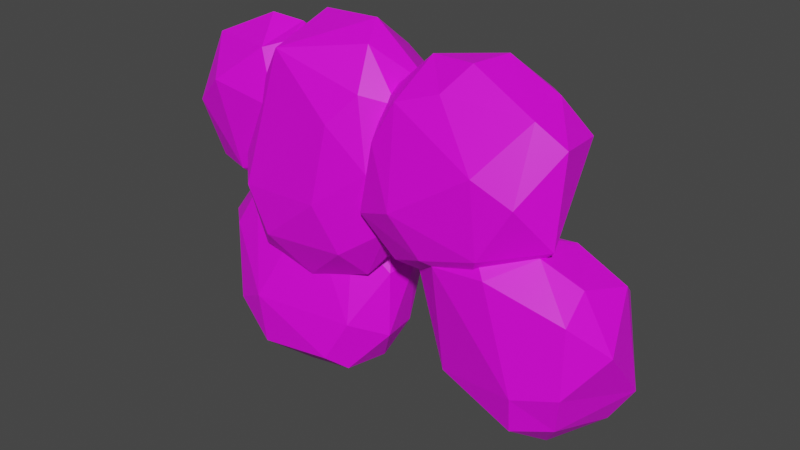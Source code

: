 # Source: Cloud_3.blend  (saved by Blender 2.91.10; exported with 4.5.12 LTS)
import bpy
from mathutils import Matrix  # noqa: F401  (used for matrix-valued properties, if any)

bpy.ops.wm.read_factory_settings(use_empty=True)
scene = bpy.context.scene
scene.name = 'Scene'

# ---- collections
col_collection = bpy.data.collections.new('Collection'); scene.collection.children.link(col_collection)

# ---- images (referenced by path relative to the original .blend; pixels are not part of the script)
import os
ASSET_DIR = os.environ.get("B2B_ASSET_DIR", "")  # directory of the original .blend (textures are referenced by path, not embedded)
HERE = os.path.dirname(os.path.abspath(__file__))  # packed textures are extracted next to this script under _unpacked/

def load_image(name, relpath, width, height, colorspace="sRGB"):
    """Load a texture the original file referenced (path relative to the .blend, or extracted next to this script)."""
    p = next((c for c in (os.path.join(HERE, relpath), os.path.join(ASSET_DIR, relpath)) if relpath and os.path.exists(c)), "")
    if p:
        img = bpy.data.images.load(p, check_existing=True)
        img.name = name
    else:  # same state as the original file: an image datablock whose file is absent (Cycles renders it pink)
        img = bpy.data.images.new(name, width, height)
        img.source = "FILE"
        img.filepath = "//" + (relpath or name)
    img.colorspace_settings.name = colorspace
    return img
img_colorpalette_png = load_image('ColorPalette.png', 'ColorPalette.png', 1024, 1024, 'sRGB')

# ---- materials (node trees are filled in below, after node groups)
mat_material = bpy.data.materials.new('Material')
mat_material.use_transparent_shadow = False

# ---- material node trees
mat_material.use_nodes = True; mat_material.node_tree.nodes.clear()
_N = mat_material.node_tree.nodes; _L = mat_material.node_tree.links
n0 = _N.new('ShaderNodeBsdfPrincipled'); n0.name = 'Principled BSDF'; n0.location = (10, 300)
n0.distribution = 'GGX'
n0.subsurface_method = 'BURLEY'
n0.inputs[3].default_value = 1.45
n0.inputs[27].default_value = (0.0, 0.0, 0.0, 1.0)
n0.inputs[28].default_value = 1.0
n1 = _N.new('ShaderNodeOutputMaterial'); n1.name = 'Material Output'; n1.location = (300, 300)
n2 = _N.new('ShaderNodeTexImage'); n2.name = 'Image Texture'; n2.location = (-380, 195)
n2.image = img_colorpalette_png
_L.new(n0.outputs[0], n1.inputs[0])
_L.new(n2.outputs[0], n0.inputs[0])
n1.is_active_output = True

# ---- world
world_world = bpy.data.worlds.new('World'); scene.world = world_world
world_world.use_nodes = True; world_world.node_tree.nodes.clear()
_N = world_world.node_tree.nodes; _L = world_world.node_tree.links
n0 = _N.new('ShaderNodeOutputWorld'); n0.name = 'World Output'; n0.location = (300, 300)
n1 = _N.new('ShaderNodeBackground'); n1.name = 'Background'; n1.location = (10, 300)
n1.inputs[0].default_value = (0.05088, 0.05088, 0.05088, 1.0)
_L.new(n1.outputs[0], n0.inputs[0])
n0.is_active_output = True
world_world.color = (0.05088, 0.05088, 0.05088)
world_world.use_sun_shadow = False
world_world.sun_shadow_jitter_overblur = 0.0

# ---- meshes
me_cube_006 = bpy.data.meshes.new('Cube.006')
me_cube_006.from_pydata([(-0.9347, -0.1435, 1.209), (-1.65, -0.3162, 0.9357), (-1.212, -0.2525, 1.172), (-1.714, 0.4894, 0.923), (-1.919, -0.1336, 0.8168), (-1.743, -0.3855, 0.6187), (-1.033, -0.3085, 0.09288), (-1.108, 0.4092, -0.01404), (-0.6133, 0.08658, 0.3194), (-0.6306, -0.1608, 0.6887), (-1.895, -0.1203, 0.2183), (1.977, -0.3984, -1.201), (2.045, -0.4737, -0.224), (0.6352, -0.1474, 0.0406), (1.375, -0.5652, -0.04093), (2.039, 0.4327, -0.6556), (2.05, -0.4858, -0.8454), (2.134, 0.1274, -1.297), (1.413, -0.2099, 0.215), (1.45, -0.06369, -1.499), (0.3418, 0.3151, 0.006542), (0.7377, 0.3219, -0.1385), (0.06642, -0.05106, -0.04572), (0.2914, 0.3641, 0.4953), (0.2255, -0.4666, 0.7109), (1.242, 0.4717, 1.127), (-0.2617, -0.1632, -0.3297), (-0.4154, -0.3982, -1.566), (-1.406, -0.1751, -0.2639), (-1.545, -0.3207, -1.386), (0.06583, 0.3504, -0.8313), (-0.1033, 0.1651, -0.1367), (-0.1994, -0.3321, -1.167), (-0.115, 0.06872, -1.628), (-1.167, -0.4224, -1.629), (-1.646, 0.05966, -1.63), (-1.643, -0.216, -0.6684), (-0.7257, -0.1589, -0.12), (0.1502, 0.09622, -0.8559), (-0.8963, -0.08085, -1.922), (-0.8747, 0.3384, 0.1556), (0.02613, 0.1909, -0.4893), (-1.212, -0.4487, -0.09024), (-0.8904, 0.491, 1.165), (-0.5295, 0.35, -0.6155), (-0.05262, -0.214, -0.6542), (-0.9408, -0.5125, -0.4462), (-1.343, 0.01429, -0.466), (-1.092, -0.3733, 0.8026), (-0.8552, 0.2304, 1.417), (-0.2013, 0.4976, 1.177), (-0.338, -0.3663, 1.182), (0.3587, 0.1421, 1.005), (0.304, 0.3798, 0.622), (-0.7893, -0.1345, -0.9243), (-0.1952, 0.1063, 1.485), (-1.048, 0.1343, 1.287), (-1.237, 0.5294, 1.054), (-1.961, 0.187, 0.7977), (-1.909, 0.2716, 0.3368), (-1.558, 0.1988, -0.1423), (-1.569, -0.06268, -0.2232), (-1.39, -0.3462, -0.0009178), (-0.728, -0.1533, 0.2365), (-0.9435, 0.6021, 0.5022), (-1.165, 0.6256, 0.8832), (-1.311, 0.04818, 1.336), (-1.516, 0.3482, 1.13), (-1.834, -0.08575, 1.099), (-2.092, 0.006236, 0.4748), (-1.903, 0.03446, 0.03203), (-1.762, -0.213, -0.01239), (-1.936, -0.2733, 0.5018), (-1.246, -0.1559, -0.1995), (-1.196, 0.1003, -0.2387), (-0.8444, 0.1921, -0.01976), (-0.9861, -0.08597, -0.1094), (-0.5825, 0.1381, 0.6103), (-0.896, 0.5072, 0.8984), (-0.7734, 0.2863, 1.013), (-0.6914, 0.04175, 1.004), (-1.469, -0.4345, 0.7775), (-1.017, -0.3973, 0.5715), (-0.8236, -0.317, 0.7031), (-1.058, -0.3323, 1.01), (-1.597, 0.4909, 0.2906), (-1.349, 0.6701, 0.6778), (-1.189, 0.5403, 0.1766), (0.6557, 0.2718, -0.3431), (0.7763, 0.3486, -1.048), (0.7139, 0.1196, -1.196), (0.7759, -0.2011, -1.176), (0.7686, -0.4126, -0.7589), (0.7002, -0.3821, 0.01572), (1.68, 0.3285, -0.04927), (2.016, -0.1997, -0.04169), (2.094, 0.1832, -0.09362), (2.072, 0.3951, -0.2722), (1.117, 0.352, -1.205), (2.02, 0.403, -1.154), (1.653, -0.536, -1.272), (1.037, -0.4319, -1.16), (0.4277, -0.04119, -0.7277), (0.4898, -0.254, -0.209), (0.4878, 0.06881, -0.3795), (0.9405, -0.1487, 0.1903), (1.179, -0.4273, 0.1665), (1.683, -0.2855, 0.1401), (1.583, 0.08816, 0.1272), (2.221, 0.1535, -0.3467), (2.315, -0.2397, -0.4843), (2.314, 0.1954, -0.9972), (1.805, -0.2196, -1.473), (1.203, -0.2799, -1.376), (0.9666, 0.1131, -1.344), (1.671, 0.1676, -1.46), (1.662, 0.4801, -0.411), (1.752, 0.4812, -0.9881), (0.9526, 0.4242, -0.8093), (0.8785, -0.5309, -0.1085), (1.683, -0.6027, -0.9322), (1.141, 0.2629, -0.08908), (1.385, -0.0904, -0.1774), (1.166, -0.4215, -0.1886), (0.7859, -0.5695, -0.07519), (0.2008, -0.5554, 0.1707), (0.08846, -0.375, 0.03364), (0.4053, 0.3405, 1.084), (0.4459, -0.3745, 1.164), (0.4931, -0.05376, 1.376), (0.5468, 0.2721, 1.288), (0.7473, 0.4242, 1.218), (0.7983, -0.3672, 1.212), (1.467, -0.4283, 0.9665), (1.768, -0.177, 1.008), (1.752, 0.1554, 0.8568), (1.545, 0.2165, 0.2138), (1.659, 0.3491, 0.9407), (1.586, -0.5319, 0.5808), (1.31, -0.579, 0.09625), (0.7916, -0.1995, -0.412), (0.404, -0.3976, -0.2686), (0.2923, -0.1789, -0.2907), (0.8348, 0.07822, -0.3588), (-0.01833, -0.2421, 0.3646), (0.1525, -0.244, 0.97), (0.1463, 0.006716, 1.012), (0.08931, 0.1704, 0.5616), (0.8512, 0.1984, 1.416), (0.9485, -0.1698, 1.427), (1.5, 0.1523, 1.221), (1.195, 0.1843, 1.374), (1.786, -0.233, 0.657), (1.687, -0.3891, 0.2175), (1.776, -0.175, 0.1866), (0.747, 0.4827, 0.8969), (1.466, 0.4244, 0.6884), (0.6943, 0.4658, 0.2206), (0.5438, -0.5355, 0.833), (0.5292, -0.641, 0.267), (1.252, -0.5937, 0.7496), (-0.17, 0.4858, -0.2018), (-0.1968, -0.2428, -1.601), (-0.9947, 0.3974, -1.652), (-0.2872, 0.4138, -1.469), (-1.624, 0.5485, -0.6331), (-1.533, 0.3448, -1.433), (-1.588, 0.2062, -0.1262), (-1.424, 0.5618, -0.1562), (-0.647, 0.646, -0.156), (0.0881, 0.2653, -0.4565), (0.06417, -0.05931, -0.6708), (0.06907, -0.07858, -1.284), (-0.4921, -0.2011, -1.791), (-1.104, -0.2887, -1.78), (-1.323, 0.03043, -1.847), (-0.6022, 0.2083, -1.777), (-1.877, -0.009789, -0.6768), (-1.764, 0.3559, -0.4569), (-1.905, 0.2725, -0.886), (-1.104, 0.08285, 0.07286), (-0.436, 0.427, 0.06123), (-1.103, 0.546, 0.07385), (-1.038, 0.529, -1.342), (-1.017, -0.4635, -1.175), (-0.7471, -0.3165, -0.4397), (-1.368, -0.3989, -1.092), (-1.108, 0.4051, -0.2804), (0.1074, 0.4781, 0.9649), (-0.574, 0.5221, 1.214), (0.08632, -0.4024, 0.9543), (0.2761, -0.2257, 0.9556), (0.1479, -0.4506, 0.4154), (-0.1411, -0.4801, -0.3865), (-0.602, -0.3311, -0.7935), (-1.386, -0.02173, 0.3294), (-1.394, -0.2628, 0.3657), (-1.114, 0.2189, 1.107), (-1.335, 0.2348, 0.3753), (-0.07423, -0.1461, 1.355), (0.4167, -0.1733, 0.4868), (0.2525, -0.3191, -0.106), (0.3412, -0.1131, -0.1662), (-0.2933, 0.5561, 0.7226), (-0.1501, 0.4406, -0.08482), (-0.7573, 0.5338, -0.1026), (-0.9464, -0.5293, 0.1773), (-0.3506, -0.5601, 0.03203), (-0.2099, -0.5165, 0.7612), (-0.747, 0.446, 0.2733), (0.5149, 0.1763, -0.8604), (1.48, -0.2389, 1.226), (0.03212, 0.2467, -1.281), (-0.4839, 0.06413, 0.02012), (-1.114, -0.3584, -0.6428), (-1.128, -0.1417, 1.068), (0.4099, 0.1754, 0.5182), (-0.8254, -0.3513, 1.245)], [], [(116, 88, 94), (58, 4, 68), (58, 69, 4), (69, 59, 70), (70, 71, 10), (70, 60, 61), (10, 71, 72), (62, 73, 6), (61, 74, 73), (60, 74, 61), (73, 74, 76), (7, 75, 74), (75, 209, 8), (76, 75, 63), (63, 8, 9), (77, 79, 80), (8, 209, 77), (209, 64, 78), (9, 80, 0), (79, 56, 80), (81, 82, 84), (5, 62, 81), (62, 6, 82), (84, 0, 2), (85, 87, 60), (60, 87, 7), (58, 68, 67), (36, 177, 29), (86, 57, 65), (86, 64, 87), (102, 104, 210), (102, 91, 92, 103), (119, 93, 103), (103, 13, 104), (105, 18, 108), (119, 106, 93), (105, 106, 18), (95, 110, 109), (12, 110, 95), (122, 121, 136), (143, 140, 142), (115, 98, 99), (11, 112, 17), (112, 100, 113), (112, 113, 19), (19, 113, 114), (113, 101, 91), (116, 118, 88), (97, 116, 94), (117, 99, 98), (118, 89, 88), (117, 98, 118), (119, 120, 14), (119, 92, 101), (101, 100, 120), (143, 21, 121), (123, 140, 122), (123, 124, 141), (141, 142, 140), (125, 126, 141), (22, 144, 147), (126, 144, 22), (125, 144, 126), (144, 145, 146), (145, 128, 129), (147, 146, 127), (127, 130, 131), (129, 149, 148), (148, 149, 151), (211, 133, 134), (211, 134, 150), (138, 153, 152), (139, 123, 153), (34, 29, 174), (157, 21, 20), (127, 155, 23), (131, 155, 127), (131, 25, 155), (25, 156, 157), (25, 137, 156), (156, 137, 136), (157, 121, 21), (156, 136, 121), (128, 158, 132), (158, 159, 160), (159, 124, 139), (160, 139, 138), (160, 133, 132), (31, 170, 161), (170, 30, 161), (26, 171, 31), (171, 38, 170), (171, 172, 38), (32, 172, 171), (30, 212, 164), (172, 33, 212), (176, 163, 164), (162, 173, 33), (27, 173, 162), (174, 175, 39), (39, 175, 176), (179, 165, 166), (179, 177, 178), (178, 167, 168), (182, 169, 168), (161, 30, 169), (167, 28, 180), (180, 37, 213), (213, 31, 181), (40, 181, 182), (181, 161, 169), (183, 169, 30, 164), (166, 183, 163), (26, 185, 32), (34, 184, 186), (29, 186, 36), (214, 46, 42), (185, 26, 37), (54, 194, 214), (45, 193, 194), (46, 214, 194), (47, 195, 198), (187, 198, 43), (48, 217, 215), (196, 48, 215), (49, 215, 217), (214, 47, 54), (190, 191, 199), (191, 200, 52), (200, 192, 201), (201, 193, 45), (17, 111, 11), (187, 205, 44), (43, 189, 205), (189, 50, 203), (203, 188, 204), (204, 41, 44), (42, 206, 48), (46, 207, 206), (207, 193, 192), (208, 190, 51), (207, 192, 208), (66, 56, 57, 67), (88, 104, 13), (66, 67, 68), (57, 3, 67), (107, 106, 14), (5, 1, 4, 72), (68, 4, 1), (4, 69, 72), (69, 10, 72), (62, 5, 72, 71), (69, 70, 10), (70, 59, 60), (71, 70, 61), (78, 79, 77, 209), (71, 61, 62), (62, 61, 73), (6, 73, 76), (74, 60, 7), (76, 74, 75), (75, 7, 209), (6, 76, 63), (63, 75, 8), (9, 8, 77), (9, 77, 80), (57, 56, 79, 78), (78, 64, 65), (78, 65, 57), (2, 1, 81, 84), (80, 56, 0), (1, 5, 81), (63, 83, 82, 6), (81, 62, 82), (0, 84, 83, 9), (83, 63, 9), (82, 83, 84), (163, 183, 164), (60, 59, 85), (59, 3, 86, 85), (108, 94, 105), (209, 7, 87, 64), (86, 65, 64), (85, 86, 87), (88, 89, 210, 104), (89, 90, 210), (90, 102, 210), (136, 137, 135), (11, 111, 110, 16), (15, 97, 109), (105, 94, 88, 13), (103, 93, 13), (102, 103, 104), (12, 95, 107), (102, 90, 91), (105, 13, 93, 106), (107, 14, 120, 12), (106, 119, 14), (18, 106, 107), (111, 99, 15), (95, 96, 108, 107), (108, 18, 107), (96, 97, 94, 108), (135, 152, 154), (97, 96, 109), (96, 95, 109), (15, 109, 110, 111), (110, 12, 16), (57, 86, 3), (182, 168, 167), (91, 90, 114, 113), (111, 17, 99), (17, 115, 99), (17, 112, 115), (112, 19, 115), (11, 100, 112), (113, 100, 101), (89, 98, 114, 90), (98, 115, 114), (115, 19, 114), (120, 16, 12), (99, 117, 116, 15), (97, 15, 116), (91, 101, 92), (116, 117, 118), (118, 98, 89), (119, 103, 92), (11, 16, 120, 100), (119, 101, 120), (22, 142, 141, 126), (121, 122, 143), (122, 140, 143), (139, 124, 123), (140, 123, 141), (124, 125, 141), (58, 3, 59), (22, 20, 143, 142), (147, 23, 20, 22), (183, 166, 165), (24, 145, 144, 125), (147, 144, 146), (129, 130, 127, 146), (145, 24, 128), (146, 145, 129), (23, 147, 127), (151, 25, 131, 148), (131, 130, 148), (130, 129, 148), (132, 149, 129, 128), (211, 150, 151, 149), (133, 211, 149, 132), (150, 137, 25, 151), (122, 136, 135, 154), (150, 134, 135), (150, 135, 137), (134, 152, 135), (152, 134, 133, 138), (122, 154, 153, 123), (152, 153, 154), (138, 139, 153), (35, 175, 174), (158, 24, 125, 159), (20, 23, 157), (23, 155, 157), (155, 25, 157), (157, 156, 121), (128, 24, 158), (132, 158, 160), (162, 172, 32, 27), (125, 124, 159), (160, 159, 139), (160, 138, 133), (170, 38, 30), (31, 171, 170), (26, 32, 171), (212, 30, 38, 172), (172, 162, 33), (174, 173, 27, 34), (212, 33, 164), (164, 33, 176), (33, 173, 176), (173, 39, 176), (66, 2, 0, 56), (194, 54, 45), (173, 174, 39), (166, 163, 175, 35), (176, 175, 163), (189, 43, 49), (184, 34, 27), (179, 35, 29, 177), (28, 167, 177, 36), (40, 182, 167, 180), (178, 177, 167), (165, 179, 178), (165, 178, 168), (213, 181, 40, 180), (180, 28, 37), (26, 31, 213, 37), (169, 182, 181), (181, 31, 161), (168, 169, 183, 165), (195, 47, 196), (166, 35, 179), (35, 174, 29), (27, 32, 185, 184), (29, 34, 186), (20, 21, 143), (28, 186, 184, 185), (186, 28, 36), (185, 37, 28), (44, 41, 45, 54), (51, 199, 217), (194, 193, 46), (214, 42, 196, 47), (55, 199, 52), (49, 197, 215), (47, 187, 44, 54), (187, 47, 198), (215, 197, 195, 196), (196, 42, 48), (52, 53, 188), (50, 189, 49, 55), (43, 198, 197), (198, 195, 197), (197, 49, 43), (191, 52, 199), (55, 49, 217, 199), (45, 41, 202), (51, 190, 199), (216, 200, 202), (52, 188, 50, 55), (202, 41, 53, 216), (53, 52, 216), (52, 200, 216), (200, 191, 190, 192), (200, 201, 202), (201, 192, 193), (202, 201, 45), (208, 217, 206, 207), (187, 43, 205), (205, 189, 203), (203, 50, 188), (204, 188, 53), (205, 204, 44), (205, 203, 204), (204, 53, 41), (48, 206, 217), (217, 208, 51), (42, 46, 206), (207, 46, 193), (208, 192, 190), (69, 58, 59), (58, 67, 3), (1, 2, 68), (2, 66, 68)])
_uv = me_cube_006.uv_layers.new(name='UVMap')
_uv.uv.foreach_set('vector', [0.9297, 0.5547, 0.9297, 0.5547, 0.9297, 0.5547, 0.9297, 0.5547, 0.9297, 0.5547, 0.9297, 0.5547, 0.9297, 0.5547, 0.9297, 0.5547, 0.9297, 0.5547, 0.9297, 0.5547, 0.9297, 0.5547, 0.9297, 0.5547, 0.9297, 0.5547, 0.9297, 0.5547, 0.9297, 0.5547, 0.9297, 0.5547, 0.9297, 0.5547, 0.9297, 0.5547, 0.9297, 0.5547, 0.9297, 0.5547, 0.9297, 0.5547, 0.9297, 0.5547, 0.9297, 0.5547, 0.9297, 0.5547, 0.9297, 0.5547, 0.9297, 0.5547, 0.9297, 0.5547, 0.9297, 0.5547, 0.9297, 0.5547, 0.9297, 0.5547, 0.9297, 0.5547, 0.9297, 0.5547, 0.9297, 0.5547, 0.9297, 0.5547, 0.9297, 0.5547, 0.9297, 0.5547, 0.9297, 0.5547, 0.9297, 0.5547, 0.9297, 0.5547, 0.9297, 0.5547, 0.9297, 0.5547, 0.9297, 0.5547, 0.9297, 0.5547, 0.9297, 0.5547, 0.9297, 0.5547, 0.9297, 0.5547, 0.9297, 0.5547, 0.9297, 0.5547, 0.9297, 0.5547, 0.9297, 0.5547, 0.9297, 0.5547, 0.9297, 0.5547, 0.9297, 0.5547, 0.9297, 0.5547, 0.9297, 0.5547, 0.9297, 0.5547, 0.9297, 0.5547, 0.9297, 0.5547, 0.9297, 0.5547, 0.9297, 0.5547, 0.9297, 0.5547, 0.9297, 0.5547, 0.9297, 0.5547, 0.9297, 0.5547, 0.9297, 0.5547, 0.9297, 0.5547, 0.9297, 0.5547, 0.9297, 0.5547, 0.9297, 0.5547, 0.9297, 0.5547, 0.9297, 0.5547, 0.9297, 0.5547, 0.9297, 0.5547, 0.9297, 0.5547, 0.9297, 0.5547, 0.9297, 0.5547, 0.9297, 0.5547, 0.9297, 0.5547, 0.9297, 0.5547, 0.9297, 0.5547, 0.9297, 0.5547, 0.9297, 0.5547, 0.9297, 0.5547, 0.9297, 0.5547, 0.9297, 0.5547, 0.9297, 0.5547, 0.9297, 0.5547, 0.9297, 0.5547, 0.9297, 0.5547, 0.9297, 0.5547, 0.9297, 0.5547, 0.9297, 0.5547, 0.9297, 0.5547, 0.9297, 0.5547, 0.9297, 0.5547, 0.9297, 0.5547, 0.9297, 0.5547, 0.9297, 0.5547, 0.9297, 0.5547, 0.9297, 0.5547, 0.9297, 0.5547, 0.9297, 0.5547, 0.9297, 0.5547, 0.9297, 0.5547, 0.9297, 0.5547, 0.9297, 0.5547, 0.9297, 0.5547, 0.9297, 0.5547, 0.9297, 0.5547, 0.9297, 0.5547, 0.9297, 0.5547, 0.9297, 0.5547, 0.9297, 0.5547, 0.9297, 0.5547, 0.9297, 0.5547, 0.9297, 0.5547, 0.9297, 0.5547, 0.9297, 0.5547, 0.9297, 0.5547, 0.9297, 0.5547, 0.9297, 0.5547, 0.9297, 0.5547, 0.9297, 0.5547, 0.9297, 0.5547, 0.9297, 0.5547, 0.9297, 0.5547, 0.9297, 0.5547, 0.9297, 0.5547, 0.9297, 0.5547, 0.9297, 0.5547, 0.9297, 0.5547, 0.9297, 0.5547, 0.9297, 0.5547, 0.9297, 0.5547, 0.9297, 0.5547, 0.9297, 0.5547, 0.9297, 0.5547, 0.9297, 0.5547, 0.9297, 0.5547, 0.9297, 0.5547, 0.9297, 0.5547, 0.9297, 0.5547, 0.9297, 0.5547, 0.9297, 0.5547, 0.9297, 0.5547, 0.9297, 0.5547, 0.9297, 0.5547, 0.9297, 0.5547, 0.9297, 0.5547, 0.9297, 0.5547, 0.9297, 0.5547, 0.9297, 0.5547, 0.9297, 0.5547, 0.9297, 0.5547, 0.9297, 0.5547, 0.9297, 0.5547, 0.9297, 0.5547, 0.9297, 0.5547, 0.9297, 0.5547, 0.9297, 0.5547, 0.9297, 0.5547, 0.9297, 0.5547, 0.9297, 0.5547, 0.9297, 0.5547, 0.9297, 0.5547, 0.9297, 0.5547, 0.9297, 0.5547, 0.9297, 0.5547, 0.9297, 0.5547, 0.9297, 0.5547, 0.9297, 0.5547, 0.9297, 0.5547, 0.9297, 0.5547, 0.9297, 0.5547, 0.9297, 0.5547, 0.9297, 0.5547, 0.9297, 0.5547, 0.9297, 0.5547, 0.9297, 0.5547, 0.9297, 0.5547, 0.9297, 0.5547, 0.9297, 0.5547, 0.9297, 0.5547, 0.9297, 0.5547, 0.9297, 0.5547, 0.9297, 0.5547, 0.9297, 0.5547, 0.9297, 0.5547, 0.9297, 0.5547, 0.9297, 0.5547, 0.9297, 0.5547, 0.9297, 0.5547, 0.9297, 0.5547, 0.9297, 0.5547, 0.9297, 0.5547, 0.9297, 0.5547, 0.9297, 0.5547, 0.9297, 0.5547, 0.9297, 0.5547, 0.9297, 0.5547, 0.9297, 0.5547, 0.9297, 0.5547, 0.9297, 0.5547, 0.9297, 0.5547, 0.9297, 0.5547, 0.9297, 0.5547, 0.9297, 0.5547, 0.9297, 0.5547, 0.9297, 0.5547, 0.9297, 0.5547, 0.9297, 0.5547, 0.9297, 0.5547, 0.9297, 0.5547, 0.9297, 0.5547, 0.9297, 0.5547, 0.9297, 0.5547, 0.9297, 0.5547, 0.9297, 0.5547, 0.9297, 0.5547, 0.9297, 0.5547, 0.9297, 0.5547, 0.9297, 0.5547, 0.9297, 0.5547, 0.9297, 0.5547, 0.9297, 0.5547, 0.9297, 0.5547, 0.9297, 0.5547, 0.9297, 0.5547, 0.9297, 0.5547, 0.9297, 0.5547, 0.9297, 0.5547, 0.9297, 0.5547, 0.9297, 0.5547, 0.9297, 0.5547, 0.9297, 0.5547, 0.9297, 0.5547, 0.9297, 0.5547, 0.9297, 0.5547, 0.9297, 0.5547, 0.9297, 0.5547, 0.9297, 0.5547, 0.9297, 0.5547, 0.9297, 0.5547, 0.9297, 0.5547, 0.9297, 0.5547, 0.9297, 0.5547, 0.9297, 0.5547, 0.9297, 0.5547, 0.9297, 0.5547, 0.9297, 0.5547, 0.9297, 0.5547, 0.9297, 0.5547, 0.9297, 0.5547, 0.9297, 0.5547, 0.9297, 0.5547, 0.9297, 0.5547, 0.9297, 0.5547, 0.9297, 0.5547, 0.9297, 0.5547, 0.9297, 0.5547, 0.9297, 0.5547, 0.9297, 0.5547, 0.9297, 0.5547, 0.9297, 0.5547, 0.9297, 0.5547, 0.9297, 0.5547, 0.9297, 0.5547, 0.9297, 0.5547, 0.9297, 0.5547, 0.9297, 0.5547, 0.9297, 0.5547, 0.9297, 0.5547, 0.9297, 0.5547, 0.9297, 0.5547, 0.9297, 0.5547, 0.9297, 0.5547, 0.9297, 0.5547, 0.9297, 0.5547, 0.9297, 0.5547, 0.9297, 0.5547, 0.9297, 0.5547, 0.9297, 0.5547, 0.9297, 0.5547, 0.9297, 0.5547, 0.9297, 0.5547, 0.9297, 0.5547, 0.9297, 0.5547, 0.9297, 0.5547, 0.9297, 0.5547, 0.9297, 0.5547, 0.9297, 0.5547, 0.9297, 0.5547, 0.9297, 0.5547, 0.9297, 0.5547, 0.9297, 0.5547, 0.9297, 0.5547, 0.9297, 0.5547, 0.9297, 0.5547, 0.9297, 0.5547, 0.9297, 0.5547, 0.9297, 0.5547, 0.9297, 0.5547, 0.9297, 0.5547, 0.9297, 0.5547, 0.9297, 0.5547, 0.9297, 0.5547, 0.9297, 0.5547, 0.9297, 0.5547, 0.9297, 0.5547, 0.9297, 0.5547, 0.9297, 0.5547, 0.9297, 0.5547, 0.9297, 0.5547, 0.9297, 0.5547, 0.9297, 0.5547, 0.9297, 0.5547, 0.9297, 0.5547, 0.9297, 0.5547, 0.9297, 0.5547, 0.9297, 0.5547, 0.9297, 0.5547, 0.9297, 0.5547, 0.9297, 0.5547, 0.9297, 0.5547, 0.9297, 0.5547, 0.9297, 0.5547, 0.9297, 0.5547, 0.9297, 0.5547, 0.9297, 0.5547, 0.9297, 0.5547, 0.9297, 0.5547, 0.9297, 0.5547, 0.9297, 0.5547, 0.9297, 0.5547, 0.9297, 0.5547, 0.9297, 0.5547, 0.9297, 0.5547, 0.9297, 0.5547, 0.9297, 0.5547, 0.9297, 0.5547, 0.9297, 0.5547, 0.9297, 0.5547, 0.9297, 0.5547, 0.9297, 0.5547, 0.9297, 0.5547, 0.9297, 0.5547, 0.9297, 0.5547, 0.9297, 0.5547, 0.9297, 0.5547, 0.9297, 0.5547, 0.9297, 0.5547, 0.9297, 0.5547, 0.9297, 0.5547, 0.9297, 0.5547, 0.9297, 0.5547, 0.9297, 0.5547, 0.9297, 0.5547, 0.9297, 0.5547, 0.9297, 0.5547, 0.9297, 0.5547, 0.9297, 0.5547, 0.9297, 0.5547, 0.9297, 0.5547, 0.9297, 0.5547, 0.9297, 0.5547, 0.9297, 0.5547, 0.9297, 0.5547, 0.9297, 0.5547, 0.9297, 0.5547, 0.9297, 0.5547, 0.9297, 0.5547, 0.9297, 0.5547, 0.9297, 0.5547, 0.9297, 0.5547, 0.9297, 0.5547, 0.9297, 0.5547, 0.9297, 0.5547, 0.9297, 0.5547, 0.9297, 0.5547, 0.9297, 0.5547, 0.9297, 0.5547, 0.9297, 0.5547, 0.9297, 0.5547, 0.9297, 0.5547, 0.9297, 0.5547, 0.9297, 0.5547, 0.9297, 0.5547, 0.9297, 0.5547, 0.9297, 0.5547, 0.9297, 0.5547, 0.9297, 0.5547, 0.9297, 0.5547, 0.9297, 0.5547, 0.9297, 0.5547, 0.9297, 0.5547, 0.9297, 0.5547, 0.9297, 0.5547, 0.9297, 0.5547, 0.9297, 0.5547, 0.9297, 0.5547, 0.9297, 0.5547, 0.9297, 0.5547, 0.9297, 0.5547, 0.9297, 0.5547, 0.9297, 0.5547, 0.9297, 0.5547, 0.9297, 0.5547, 0.9297, 0.5547, 0.9297, 0.5547, 0.9297, 0.5547, 0.9297, 0.5547, 0.9297, 0.5547, 0.9297, 0.5547, 0.9297, 0.5547, 0.9297, 0.5547, 0.9297, 0.5547, 0.9297, 0.5547, 0.9297, 0.5547, 0.9297, 0.5547, 0.9297, 0.5547, 0.9297, 0.5547, 0.9297, 0.5547, 0.9297, 0.5547, 0.9297, 0.5547, 0.9297, 0.5547, 0.9297, 0.5547, 0.9297, 0.5547, 0.9297, 0.5547, 0.9297, 0.5547, 0.9297, 0.5547, 0.9297, 0.5547, 0.9297, 0.5547, 0.9297, 0.5547, 0.9297, 0.5547, 0.9297, 0.5547, 0.9297, 0.5547, 0.9297, 0.5547, 0.9297, 0.5547, 0.9297, 0.5547, 0.9297, 0.5547, 0.9297, 0.5547, 0.9297, 0.5547, 0.9297, 0.5547, 0.9297, 0.5547, 0.9297, 0.5547, 0.9297, 0.5547, 0.9297, 0.5547, 0.9297, 0.5547, 0.9297, 0.5547, 0.9297, 0.5547, 0.9297, 0.5547, 0.9297, 0.5547, 0.9297, 0.5547, 0.9297, 0.5547, 0.9297, 0.5547, 0.9297, 0.5547, 0.9297, 0.5547, 0.9297, 0.5547, 0.9297, 0.5547, 0.9297, 0.5547, 0.9297, 0.5547, 0.9297, 0.5547, 0.9297, 0.5547, 0.9297, 0.5547, 0.9297, 0.5547, 0.9297, 0.5547, 0.9297, 0.5547, 0.9297, 0.5547, 0.9297, 0.5547, 0.9297, 0.5547, 0.9297, 0.5547, 0.9297, 0.5547, 0.9297, 0.5547, 0.9297, 0.5547, 0.9297, 0.5547, 0.9297, 0.5547, 0.9297, 0.5547, 0.9297, 0.5547, 0.9297, 0.5547, 0.9297, 0.5547, 0.9297, 0.5547, 0.9297, 0.5547, 0.9297, 0.5547, 0.9297, 0.5547, 0.9297, 0.5547, 0.9297, 0.5547, 0.9297, 0.5547, 0.9297, 0.5547, 0.9297, 0.5547, 0.9297, 0.5547, 0.9297, 0.5547, 0.9297, 0.5547, 0.9297, 0.5547, 0.9297, 0.5547, 0.9297, 0.5547, 0.9297, 0.5547, 0.9297, 0.5547, 0.9297, 0.5547, 0.9297, 0.5547, 0.9297, 0.5547, 0.9297, 0.5547, 0.9297, 0.5547, 0.9297, 0.5547, 0.9297, 0.5547, 0.9297, 0.5547, 0.9297, 0.5547, 0.9297, 0.5547, 0.9297, 0.5547, 0.9297, 0.5547, 0.9297, 0.5547, 0.9297, 0.5547, 0.9297, 0.5547, 0.9297, 0.5547, 0.9297, 0.5547, 0.9297, 0.5547, 0.9297, 0.5547, 0.9297, 0.5547, 0.9297, 0.5547, 0.9297, 0.5547, 0.9297, 0.5547, 0.9297, 0.5547, 0.9297, 0.5547, 0.9297, 0.5547, 0.9297, 0.5547, 0.9297, 0.5547, 0.9297, 0.5547, 0.9297, 0.5547, 0.9297, 0.5547, 0.9297, 0.5547, 0.9297, 0.5547, 0.9297, 0.5547, 0.9297, 0.5547, 0.9297, 0.5547, 0.9297, 0.5547, 0.9297, 0.5547, 0.9297, 0.5547, 0.9297, 0.5547, 0.9297, 0.5547, 0.9297, 0.5547, 0.9297, 0.5547, 0.9297, 0.5547, 0.9297, 0.5547, 0.9297, 0.5547, 0.9297, 0.5547, 0.9297, 0.5547, 0.9297, 0.5547, 0.9297, 0.5547, 0.9297, 0.5547, 0.9297, 0.5547, 0.9297, 0.5547, 0.9297, 0.5547, 0.9297, 0.5547, 0.9297, 0.5547, 0.9297, 0.5547, 0.9297, 0.5547, 0.9297, 0.5547, 0.9297, 0.5547, 0.9297, 0.5547, 0.9297, 0.5547, 0.9297, 0.5547, 0.9297, 0.5547, 0.9297, 0.5547, 0.9297, 0.5547, 0.9297, 0.5547, 0.9297, 0.5547, 0.9297, 0.5547, 0.9297, 0.5547, 0.9297, 0.5547, 0.9297, 0.5547, 0.9297, 0.5547, 0.9297, 0.5547, 0.9297, 0.5547, 0.9297, 0.5547, 0.9297, 0.5547, 0.9297, 0.5547, 0.9297, 0.5547, 0.9297, 0.5547, 0.9297, 0.5547, 0.9297, 0.5547, 0.9297, 0.5547, 0.9297, 0.5547, 0.9297, 0.5547, 0.9297, 0.5547, 0.9297, 0.5547, 0.9297, 0.5547, 0.9297, 0.5547, 0.9297, 0.5547, 0.9297, 0.5547, 0.9297, 0.5547, 0.9297, 0.5547, 0.9297, 0.5547, 0.9297, 0.5547, 0.9297, 0.5547, 0.9297, 0.5547, 0.9297, 0.5547, 0.9297, 0.5547, 0.9297, 0.5547, 0.9297, 0.5547, 0.9297, 0.5547, 0.9297, 0.5547, 0.9297, 0.5547, 0.9297, 0.5547, 0.9297, 0.5547, 0.9297, 0.5547, 0.9297, 0.5547, 0.9297, 0.5547, 0.9297, 0.5547, 0.9297, 0.5547, 0.9297, 0.5547, 0.9297, 0.5547, 0.9297, 0.5547, 0.9297, 0.5547, 0.9297, 0.5547, 0.9297, 0.5547, 0.9297, 0.5547, 0.9297, 0.5547, 0.9297, 0.5547, 0.9297, 0.5547, 0.9297, 0.5547, 0.9297, 0.5547, 0.9297, 0.5547, 0.9297, 0.5547, 0.9297, 0.5547, 0.9297, 0.5547, 0.9297, 0.5547, 0.9297, 0.5547, 0.9297, 0.5547, 0.9297, 0.5547, 0.9297, 0.5547, 0.9297, 0.5547, 0.9297, 0.5547, 0.9297, 0.5547, 0.9297, 0.5547, 0.9297, 0.5547, 0.9297, 0.5547, 0.9297, 0.5547, 0.9297, 0.5547, 0.9297, 0.5547, 0.9297, 0.5547, 0.9297, 0.5547, 0.9297, 0.5547, 0.9297, 0.5547, 0.9297, 0.5547, 0.9297, 0.5547, 0.9297, 0.5547, 0.9297, 0.5547, 0.9297, 0.5547, 0.9297, 0.5547, 0.9297, 0.5547, 0.9297, 0.5547, 0.9297, 0.5547, 0.9297, 0.5547, 0.9297, 0.5547, 0.9297, 0.5547, 0.9297, 0.5547, 0.9297, 0.5547, 0.9297, 0.5547, 0.9297, 0.5547, 0.9297, 0.5547, 0.9297, 0.5547, 0.9297, 0.5547, 0.9297, 0.5547, 0.9297, 0.5547, 0.9297, 0.5547, 0.9297, 0.5547, 0.9297, 0.5547, 0.9297, 0.5547, 0.9297, 0.5547, 0.9297, 0.5547, 0.9297, 0.5547, 0.9297, 0.5547, 0.9297, 0.5547, 0.9297, 0.5547, 0.9297, 0.5547, 0.9297, 0.5547, 0.9297, 0.5547, 0.9297, 0.5547, 0.9297, 0.5547, 0.9297, 0.5547, 0.9297, 0.5547, 0.9297, 0.5547, 0.9297, 0.5547, 0.9297, 0.5547, 0.9297, 0.5547, 0.9297, 0.5547, 0.9297, 0.5547, 0.9297, 0.5547, 0.9297, 0.5547, 0.9297, 0.5547, 0.9297, 0.5547, 0.9297, 0.5547, 0.9297, 0.5547, 0.9297, 0.5547, 0.9297, 0.5547, 0.9297, 0.5547, 0.9297, 0.5547, 0.9297, 0.5547, 0.9297, 0.5547, 0.9297, 0.5547, 0.9297, 0.5547, 0.9297, 0.5547, 0.9297, 0.5547, 0.9297, 0.5547, 0.9297, 0.5547, 0.9297, 0.5547, 0.9297, 0.5547, 0.9297, 0.5547, 0.9297, 0.5547, 0.9297, 0.5547, 0.9297, 0.5547, 0.9297, 0.5547, 0.9297, 0.5547, 0.9297, 0.5547, 0.9297, 0.5547, 0.9297, 0.5547, 0.9297, 0.5547, 0.9297, 0.5547, 0.9297, 0.5547, 0.9297, 0.5547, 0.9297, 0.5547, 0.9297, 0.5547, 0.9297, 0.5547, 0.9297, 0.5547, 0.9297, 0.5547, 0.9297, 0.5547, 0.9297, 0.5547, 0.9297, 0.5547, 0.9297, 0.5547, 0.9297, 0.5547, 0.9297, 0.5547, 0.9297, 0.5547, 0.9297, 0.5547, 0.9297, 0.5547, 0.9297, 0.5547, 0.9297, 0.5547, 0.9297, 0.5547, 0.9297, 0.5547, 0.9297, 0.5547, 0.9297, 0.5547, 0.9297, 0.5547, 0.9297, 0.5547, 0.9297, 0.5547, 0.9297, 0.5547, 0.9297, 0.5547, 0.9297, 0.5547, 0.9297, 0.5547, 0.9297, 0.5547, 0.9297, 0.5547, 0.9297, 0.5547, 0.9297, 0.5547, 0.9297, 0.5547, 0.9297, 0.5547, 0.9297, 0.5547, 0.9297, 0.5547, 0.9297, 0.5547, 0.9297, 0.5547, 0.9297, 0.5547, 0.9297, 0.5547, 0.9297, 0.5547, 0.9297, 0.5547, 0.9297, 0.5547, 0.9297, 0.5547, 0.9297, 0.5547, 0.9297, 0.5547, 0.9297, 0.5547, 0.9297, 0.5547, 0.9297, 0.5547, 0.9297, 0.5547, 0.9297, 0.5547, 0.9297, 0.5547, 0.9297, 0.5547, 0.9297, 0.5547, 0.9297, 0.5547, 0.9297, 0.5547, 0.9297, 0.5547, 0.9297, 0.5547, 0.9297, 0.5547, 0.9297, 0.5547, 0.9297, 0.5547, 0.9297, 0.5547, 0.9297, 0.5547, 0.9297, 0.5547, 0.9297, 0.5547, 0.9297, 0.5547, 0.9297, 0.5547, 0.9297, 0.5547, 0.9297, 0.5547, 0.9297, 0.5547, 0.9297, 0.5547, 0.9297, 0.5547, 0.9297, 0.5547, 0.9297, 0.5547, 0.9297, 0.5547, 0.9297, 0.5547, 0.9297, 0.5547, 0.9297, 0.5547, 0.9297, 0.5547, 0.9297, 0.5547, 0.9297, 0.5547, 0.9297, 0.5547, 0.9297, 0.5547, 0.9297, 0.5547, 0.9297, 0.5547, 0.9297, 0.5547, 0.9297, 0.5547, 0.9297, 0.5547, 0.9297, 0.5547, 0.9297, 0.5547, 0.9297, 0.5547, 0.9297, 0.5547, 0.9297, 0.5547, 0.9297, 0.5547, 0.9297, 0.5547, 0.9297, 0.5547, 0.9297, 0.5547, 0.9297, 0.5547, 0.9297, 0.5547, 0.9297, 0.5547, 0.9297, 0.5547, 0.9297, 0.5547, 0.9297, 0.5547, 0.9297, 0.5547, 0.9297, 0.5547, 0.9297, 0.5547, 0.9297, 0.5547, 0.9297, 0.5547, 0.9297, 0.5547, 0.9297, 0.5547, 0.9297, 0.5547, 0.9297, 0.5547, 0.9297, 0.5547, 0.9297, 0.5547, 0.9297, 0.5547, 0.9297, 0.5547, 0.9297, 0.5547, 0.9297, 0.5547, 0.9297, 0.5547, 0.9297, 0.5547, 0.9297, 0.5547, 0.9297, 0.5547, 0.9297, 0.5547, 0.9297, 0.5547, 0.9297, 0.5547, 0.9297, 0.5547, 0.9297, 0.5547, 0.9297, 0.5547, 0.9297, 0.5547, 0.9297, 0.5547, 0.9297, 0.5547, 0.9297, 0.5547, 0.9297, 0.5547, 0.9297, 0.5547, 0.9297, 0.5547, 0.9297, 0.5547, 0.9297, 0.5547, 0.9297, 0.5547, 0.9297, 0.5547, 0.9297, 0.5547, 0.9297, 0.5547, 0.9297, 0.5547, 0.9297, 0.5547, 0.9297, 0.5547, 0.9297, 0.5547, 0.9297, 0.5547, 0.9297, 0.5547, 0.9297, 0.5547, 0.9297, 0.5547, 0.9297, 0.5547, 0.9297, 0.5547, 0.9297, 0.5547, 0.9297, 0.5547, 0.9297, 0.5547, 0.9297, 0.5547, 0.9297, 0.5547, 0.9297, 0.5547, 0.9297, 0.5547, 0.9297, 0.5547, 0.9297, 0.5547, 0.9297, 0.5547, 0.9297, 0.5547, 0.9297, 0.5547, 0.9297, 0.5547, 0.9297, 0.5547, 0.9297, 0.5547, 0.9297, 0.5547, 0.9297, 0.5547, 0.9297, 0.5547, 0.9297, 0.5547, 0.9297, 0.5547, 0.9297, 0.5547, 0.9297, 0.5547, 0.9297, 0.5547, 0.9297, 0.5547, 0.9297, 0.5547, 0.9297, 0.5547, 0.9297, 0.5547, 0.9297, 0.5547, 0.9297, 0.5547, 0.9297, 0.5547, 0.9297, 0.5547, 0.9297, 0.5547, 0.9297, 0.5547, 0.9297, 0.5547, 0.9297, 0.5547, 0.9297, 0.5547, 0.9297, 0.5547, 0.9297, 0.5547, 0.9297, 0.5547, 0.9297, 0.5547, 0.9297, 0.5547, 0.9297, 0.5547, 0.9297, 0.5547, 0.9297, 0.5547, 0.9297, 0.5547, 0.9297, 0.5547, 0.9297, 0.5547, 0.9297, 0.5547, 0.9297, 0.5547, 0.9297, 0.5547, 0.9297, 0.5547, 0.9297, 0.5547, 0.9297, 0.5547, 0.9297, 0.5547, 0.9297, 0.5547, 0.9297, 0.5547, 0.9297, 0.5547, 0.9297, 0.5547, 0.9297, 0.5547, 0.9297, 0.5547, 0.9297, 0.5547, 0.9297, 0.5547, 0.9297, 0.5547, 0.9297, 0.5547, 0.9297, 0.5547, 0.9297, 0.5547, 0.9297, 0.5547, 0.9297, 0.5547, 0.9297, 0.5547, 0.9297, 0.5547, 0.9297, 0.5547, 0.9297, 0.5547, 0.9297, 0.5547, 0.9297, 0.5547, 0.9297, 0.5547, 0.9297, 0.5547, 0.9297, 0.5547, 0.9297, 0.5547, 0.9297, 0.5547, 0.9297, 0.5547, 0.9297, 0.5547, 0.9297, 0.5547, 0.9297, 0.5547, 0.9297, 0.5547, 0.9297, 0.5547, 0.9297, 0.5547, 0.9297, 0.5547, 0.9297, 0.5547, 0.9297, 0.5547, 0.9297, 0.5547, 0.9297, 0.5547, 0.9297, 0.5547, 0.9297, 0.5547, 0.9297, 0.5547, 0.9297, 0.5547, 0.9297, 0.5547, 0.9297, 0.5547, 0.9297, 0.5547, 0.9297, 0.5547, 0.9297, 0.5547, 0.9297, 0.5547, 0.9297, 0.5547, 0.9297, 0.5547, 0.9297, 0.5547, 0.9297, 0.5547, 0.9297, 0.5547, 0.9297, 0.5547, 0.9297, 0.5547, 0.9297, 0.5547, 0.9297, 0.5547, 0.9297, 0.5547, 0.9297, 0.5547, 0.9297, 0.5547, 0.9297, 0.5547, 0.9297, 0.5547, 0.9297, 0.5547, 0.9297, 0.5547, 0.9297, 0.5547, 0.9297, 0.5547, 0.9297, 0.5547, 0.9297, 0.5547, 0.9297, 0.5547, 0.9297, 0.5547, 0.9297, 0.5547, 0.9297, 0.5547, 0.9297, 0.5547, 0.9297, 0.5547, 0.9297, 0.5547, 0.9297, 0.5547, 0.9297, 0.5547, 0.9297, 0.5547, 0.9297, 0.5547, 0.9297, 0.5547, 0.9297, 0.5547, 0.9297, 0.5547, 0.9297, 0.5547, 0.9297, 0.5547, 0.9297, 0.5547, 0.9297, 0.5547, 0.9297, 0.5547, 0.9297, 0.5547, 0.9297, 0.5547, 0.9297, 0.5547, 0.9297, 0.5547, 0.9297, 0.5547, 0.9297, 0.5547, 0.9297, 0.5547, 0.9297, 0.5547, 0.9297, 0.5547, 0.9297, 0.5547, 0.9297, 0.5547, 0.9297, 0.5547, 0.9297, 0.5547, 0.9297, 0.5547, 0.9297, 0.5547, 0.9297, 0.5547, 0.9297, 0.5547, 0.9297, 0.5547, 0.9297, 0.5547, 0.9297, 0.5547, 0.9297, 0.5547, 0.9297, 0.5547, 0.9297, 0.5547, 0.9297, 0.5547, 0.9297, 0.5547, 0.9297, 0.5547, 0.9297, 0.5547, 0.9297, 0.5547, 0.9297, 0.5547, 0.9297, 0.5547, 0.9297, 0.5547, 0.9297, 0.5547, 0.9297, 0.5547, 0.9297, 0.5547, 0.9297, 0.5547, 0.9297, 0.5547, 0.9297, 0.5547, 0.9297, 0.5547, 0.9297, 0.5547, 0.9297, 0.5547, 0.9297, 0.5547, 0.9297, 0.5547, 0.9297, 0.5547, 0.9297, 0.5547, 0.9297, 0.5547, 0.9297, 0.5547, 0.9297, 0.5547, 0.9297, 0.5547, 0.9297, 0.5547, 0.9297, 0.5547, 0.9297, 0.5547, 0.9297, 0.5547, 0.9297, 0.5547, 0.9297, 0.5547, 0.9297, 0.5547, 0.9297, 0.5547, 0.9297, 0.5547, 0.9297, 0.5547, 0.9297, 0.5547, 0.9297, 0.5547, 0.9297, 0.5547, 0.9297, 0.5547, 0.9297, 0.5547, 0.9297, 0.5547, 0.9297, 0.5547, 0.9297, 0.5547, 0.9297, 0.5547, 0.9297, 0.5547, 0.9297, 0.5547, 0.9297, 0.5547, 0.9297, 0.5547, 0.9297, 0.5547, 0.9297, 0.5547, 0.9297, 0.5547, 0.9297, 0.5547, 0.9297, 0.5547, 0.9297, 0.5547, 0.9297, 0.5547, 0.9297, 0.5547, 0.9297, 0.5547, 0.9297, 0.5547, 0.9297, 0.5547, 0.9297, 0.5547, 0.9297, 0.5547, 0.9297, 0.5547, 0.9297, 0.5547, 0.9297, 0.5547, 0.9297, 0.5547, 0.9297, 0.5547, 0.9297, 0.5547, 0.9297, 0.5547, 0.9297, 0.5547, 0.9297, 0.5547, 0.9297, 0.5547, 0.9297, 0.5547, 0.9297, 0.5547, 0.9297, 0.5547, 0.9297, 0.5547, 0.9297, 0.5547, 0.9297, 0.5547, 0.9297, 0.5547, 0.9297, 0.5547, 0.9297, 0.5547, 0.9297, 0.5547, 0.9297, 0.5547, 0.9297, 0.5547, 0.9297, 0.5547, 0.9297, 0.5547, 0.9297, 0.5547, 0.9297, 0.5547, 0.9297, 0.5547, 0.9297, 0.5547, 0.9297, 0.5547, 0.9297, 0.5547, 0.9297, 0.5547, 0.9297, 0.5547, 0.9297, 0.5547])
me_cube_006.materials.append(mat_material)
me_cube_006.use_remesh_fix_poles = True
me_cube_006.use_remesh_preserve_attributes = False
me_cube_006.update()

# ---- objects
ob_cloud = bpy.data.objects.new('Cloud', me_cube_006)

# ---- transforms, parenting, visibility, modifiers, constraints
ob_cloud.location = (0.0, 0.0, 0.0)
ob_cloud.lineart.crease_threshold = 0.0
_m = ob_cloud.modifiers.new('Decimate', 'DECIMATE')
_m.ratio = 0.8

# ---- collection membership
col_collection.objects.link(ob_cloud)

# ---- scene / render settings (as saved in the file)
scene.frame_start = 1; scene.frame_end = 250; scene.frame_set(1)
scene.render.engine = 'BLENDER_EEVEE_NEXT'
scene.cycles.use_denoising = False
scene.cycles.samples = 128
scene.cycles.sampling_pattern = 'TABULATED_SOBOL'
scene.cycles.use_adaptive_sampling = False
scene.cycles.use_light_tree = False
scene.view_settings.view_transform = 'Filmic'
bpy.context.view_layer.update()

# ---- added for rendering (the .blend has no active camera and no usable light): camera, sun
cam_auto = bpy.data.cameras.new('AutoCamera')
cam_auto.lens = 50.0
cam_auto.sensor_width = 36.0
cam_auto.clip_end = 1000.0
ob_auto_camera = bpy.data.objects.new('AutoCamera', cam_auto)
scene.collection.objects.link(ob_auto_camera)
ob_auto_camera.location = (5.40626, -6.33931, 4.01749)
ob_auto_camera.rotation_euler = (1.09748, -7.21219e-08, 0.694738)
scene.camera = ob_auto_camera
light_auto_sun = bpy.data.lights.new('AutoSun', 'SUN')
light_auto_sun.energy = 3.0
light_auto_sun.angle = 0.0523599
ob_auto_sun = bpy.data.objects.new('AutoSun', light_auto_sun)
scene.collection.objects.link(ob_auto_sun)
ob_auto_sun.rotation_euler = (0.872665, 0.174533, 0.523599)
bpy.context.view_layer.update()
